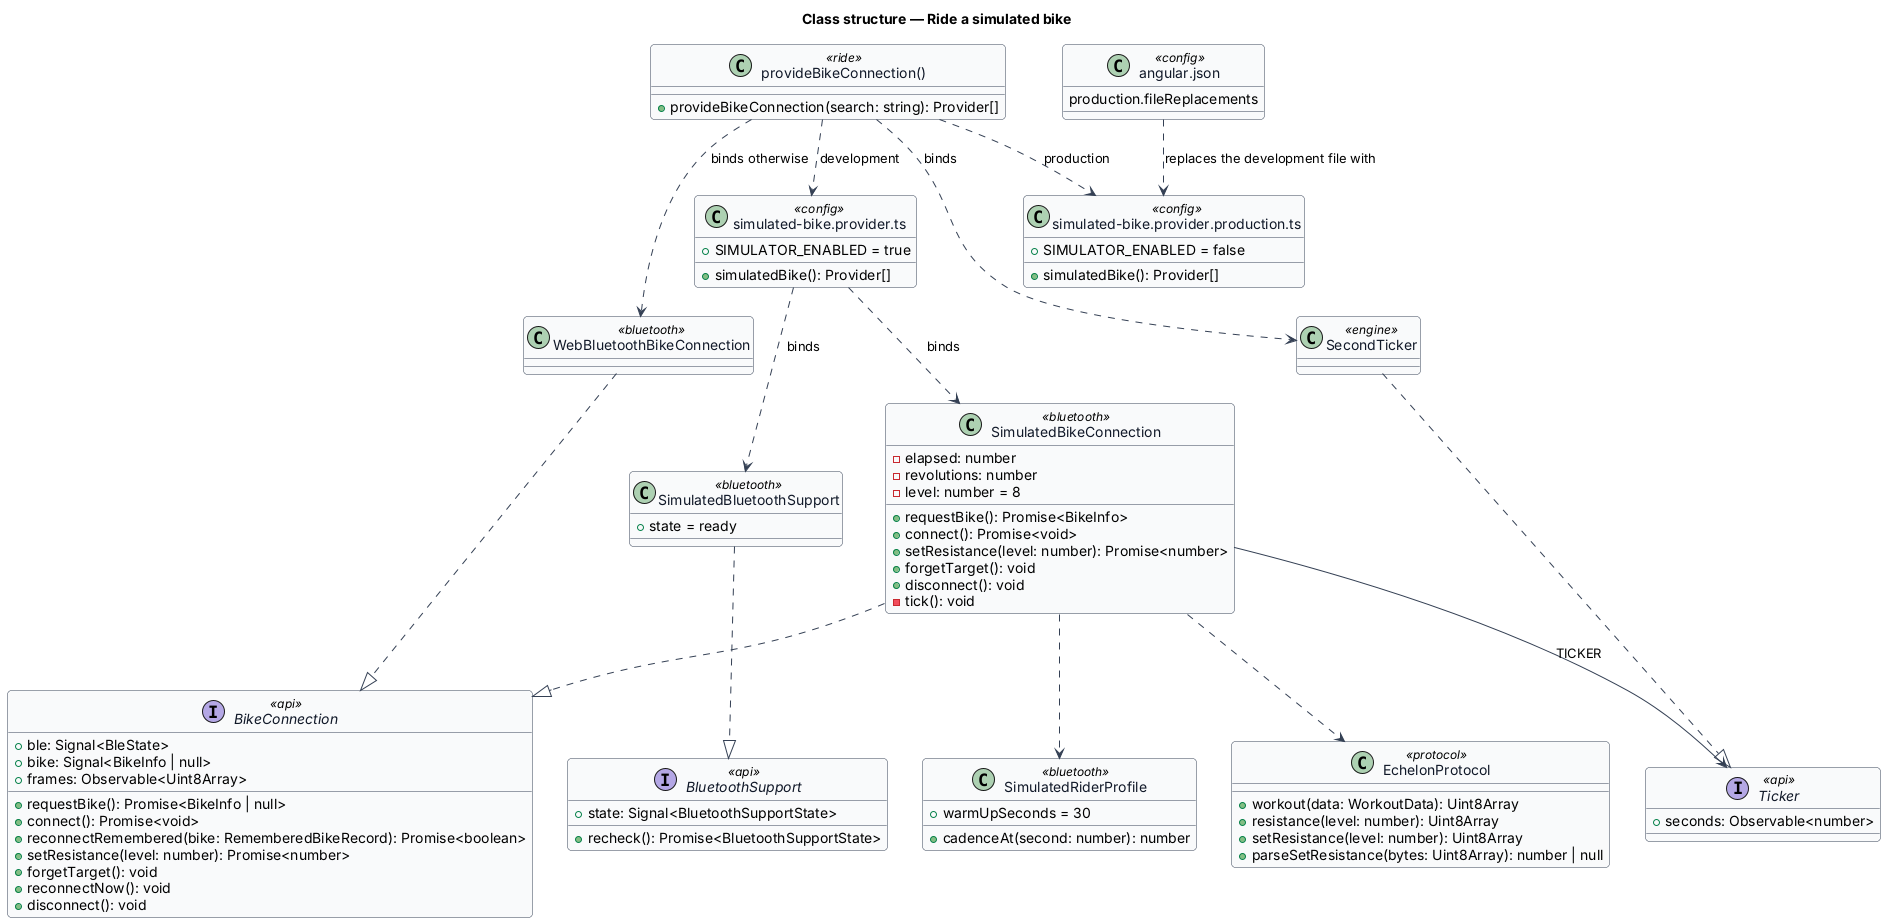

The diagram above was rendered by PlantUML. Its source (embedded in the PNG):
@startuml
' --- shared skin header ---
skinparam backgroundColor #FFFFFF
skinparam shadowing false
skinparam roundcorner 8
skinparam defaultFontName Arial
skinparam ArrowColor #344054
skinparam class {
  BorderColor #344054
  FontColor #101828
  BackgroundColor #F9FAFB
}
' --------------------------
title Class structure — Ride a simulated bike

interface BikeConnection <<api>> {
  +ble: Signal<BleState>
  +bike: Signal<BikeInfo | null>
  +frames: Observable<Uint8Array>
  +requestBike(): Promise<BikeInfo | null>
  +connect(): Promise<void>
  +reconnectRemembered(bike: RememberedBikeRecord): Promise<boolean>
  +setResistance(level: number): Promise<number>
  +forgetTarget(): void
  +reconnectNow(): void
  +disconnect(): void
}

interface BluetoothSupport <<api>> {
  +state: Signal<BluetoothSupportState>
  +recheck(): Promise<BluetoothSupportState>
}

interface Ticker <<api>> {
  +seconds: Observable<number>
}

class SimulatedBikeConnection <<bluetooth>> {
  -elapsed: number
  -revolutions: number
  -level: number = 8
  +requestBike(): Promise<BikeInfo>
  +connect(): Promise<void>
  +setResistance(level: number): Promise<number>
  +forgetTarget(): void
  +disconnect(): void
  -tick(): void
}

class WebBluetoothBikeConnection <<bluetooth>>

class SimulatedBluetoothSupport <<bluetooth>> {
  +state = ready
}

class SimulatedRiderProfile <<bluetooth>> {
  +warmUpSeconds = 30
  +cadenceAt(second: number): number
}

class EchelonProtocol <<protocol>> {
  +workout(data: WorkoutData): Uint8Array
  +resistance(level: number): Uint8Array
  +setResistance(level: number): Uint8Array
  +parseSetResistance(bytes: Uint8Array): number | null
}

class SecondTicker <<engine>>

class "provideBikeConnection()" as provide <<ride>> {
  +provideBikeConnection(search: string): Provider[]
}

class "simulated-bike.provider.ts" as devFile <<config>> {
  +SIMULATOR_ENABLED = true
  +simulatedBike(): Provider[]
}

class "simulated-bike.provider.production.ts" as prodFile <<config>> {
  +SIMULATOR_ENABLED = false
  +simulatedBike(): Provider[]
}

class "angular.json" as angular <<config>> {
  production.fileReplacements
}

SimulatedBikeConnection ..|> BikeConnection
WebBluetoothBikeConnection ..|> BikeConnection
SimulatedBluetoothSupport ..|> BluetoothSupport
SecondTicker ..|> Ticker
SimulatedBikeConnection --> Ticker : TICKER
SimulatedBikeConnection ..> SimulatedRiderProfile
SimulatedBikeConnection ..> EchelonProtocol
provide ..> devFile : development
provide ..> prodFile : production
angular ..> prodFile : replaces the development file with
devFile ..> SimulatedBikeConnection : binds
devFile ..> SimulatedBluetoothSupport : binds
provide ..> WebBluetoothBikeConnection : binds otherwise
provide ..> SecondTicker : binds
@enduml